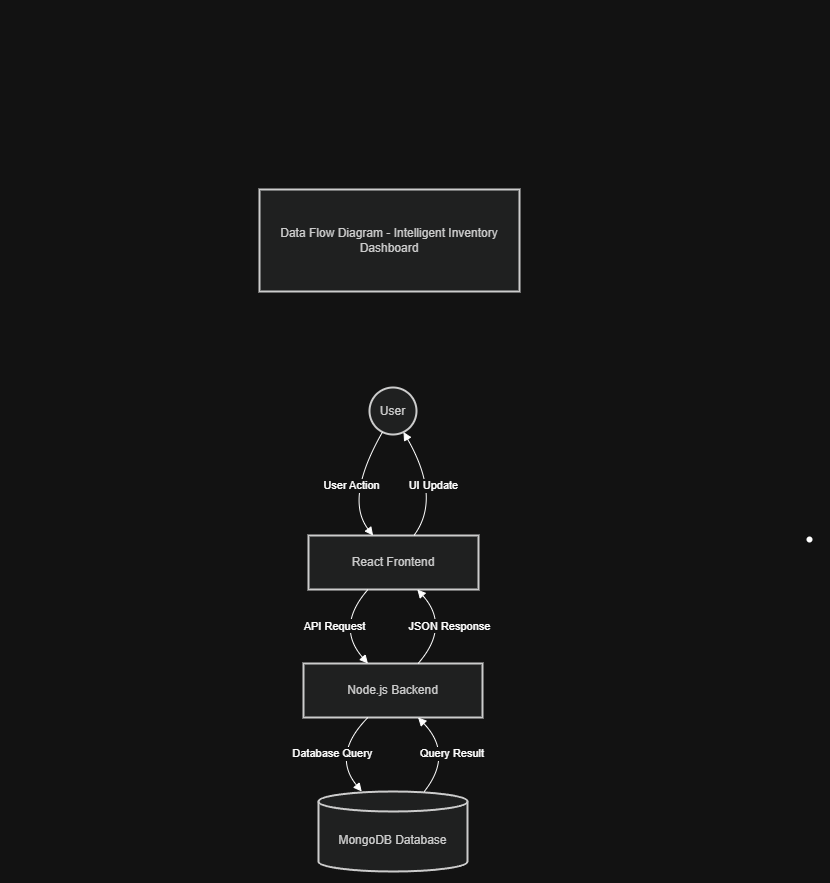

The diagram above was exported from draw.io. Its source (the exported page's mxGraphModel, read from the mxfile embedded in the PNG):
<mxGraphModel dx="1031" dy="877" grid="1" gridSize="10" guides="1" tooltips="1" connect="1" arrows="1" fold="1" page="1" pageScale="1" pageWidth="827" pageHeight="1169" math="0" shadow="0">
  <root>
    <mxCell id="0" />
    <mxCell id="1" parent="0" />
    <mxCell id="It_4LKlo1y6ETn3I2mow-2" edge="1" parent="1" style="edgeStyle=none;curved=0;rounded=1;orthogonalLoop=1;jettySize=auto;html=1;exitX=0;exitY=0.5;exitDx=0;exitDy=0;fontSize=12;startSize=8;endSize=8;">
      <mxGeometry relative="1" as="geometry">
        <mxPoint x="290" y="320" as="sourcePoint" />
        <mxPoint x="290" y="320" as="targetPoint" />
      </mxGeometry>
    </mxCell>
    <mxCell id="It_4LKlo1y6ETn3I2mow-3" edge="1" parent="1" style="edgeStyle=none;curved=0;rounded=1;orthogonalLoop=1;jettySize=auto;html=1;exitX=0;exitY=1;exitDx=0;exitDy=0;fontSize=12;startSize=8;endSize=8;">
      <mxGeometry relative="1" as="geometry">
        <mxPoint x="290" y="360" as="sourcePoint" />
        <mxPoint x="290" y="360" as="targetPoint" />
      </mxGeometry>
    </mxCell>
    <mxCell id="It_4LKlo1y6ETn3I2mow-37" parent="1" style="whiteSpace=wrap;strokeWidth=2;fillColor=light-dark(#eeeeee,#1f2020);strokeColor=light-dark(#999999,#cccccc);fontColor=light-dark(#333333,#cccccc);" value="Data Flow Diagram - Intelligent Inventory Dashboard" vertex="1">
      <mxGeometry height="102" width="260" x="530" y="490" as="geometry" />
    </mxCell>
    <mxCell id="It_4LKlo1y6ETn3I2mow-38" parent="1" style="ellipse;aspect=fixed;strokeWidth=2;whiteSpace=wrap;fillColor=light-dark(#eeeeee,#1f2020);strokeColor=light-dark(#999999,#cccccc);fontColor=light-dark(#333333,#cccccc);" value="User" vertex="1">
      <mxGeometry height="47" width="47" x="640" y="688" as="geometry" />
    </mxCell>
    <mxCell id="It_4LKlo1y6ETn3I2mow-39" parent="1" style="whiteSpace=wrap;strokeWidth=2;fillColor=light-dark(#eeeeee,#1f2020);strokeColor=light-dark(#999999,#cccccc);fontColor=light-dark(#333333,#cccccc);" value="React Frontend" vertex="1">
      <mxGeometry height="54" width="170" x="579" y="836" as="geometry" />
    </mxCell>
    <mxCell id="It_4LKlo1y6ETn3I2mow-40" parent="1" style="whiteSpace=wrap;strokeWidth=2;fillColor=light-dark(#eeeeee,#1f2020);strokeColor=light-dark(#999999,#cccccc);fontColor=light-dark(#333333,#cccccc);" value="Node.js Backend" vertex="1">
      <mxGeometry height="54" width="179" x="574" y="964" as="geometry" />
    </mxCell>
    <mxCell id="It_4LKlo1y6ETn3I2mow-41" parent="1" style="shape=cylinder3;boundedLbl=1;backgroundOutline=1;size=10;strokeWidth=2;whiteSpace=wrap;fillColor=light-dark(#eeeeee,#1f2020);strokeColor=light-dark(#999999,#cccccc);fontColor=light-dark(#333333,#cccccc);" value="MongoDB Database" vertex="1">
      <mxGeometry height="80" width="149" x="589" y="1092" as="geometry" />
    </mxCell>
    <mxCell id="It_4LKlo1y6ETn3I2mow-42" edge="1" parent="1" source="It_4LKlo1y6ETn3I2mow-38" style="curved=1;startArrow=none;endArrow=block;exitX=0.23;exitY=0.99;entryX=0.38;entryY=0;rounded=0;" target="It_4LKlo1y6ETn3I2mow-39" value="User Action">
      <mxGeometry relative="1" as="geometry">
        <Array as="points">
          <mxPoint x="615" y="799" />
        </Array>
      </mxGeometry>
    </mxCell>
    <mxCell id="It_4LKlo1y6ETn3I2mow-43" edge="1" parent="1" source="It_4LKlo1y6ETn3I2mow-39" style="curved=1;startArrow=none;endArrow=block;exitX=0.35;exitY=1;entryX=0.36;entryY=0;rounded=0;" target="It_4LKlo1y6ETn3I2mow-40" value="API Request">
      <mxGeometry relative="1" as="geometry">
        <Array as="points">
          <mxPoint x="606" y="927" />
        </Array>
      </mxGeometry>
    </mxCell>
    <mxCell id="It_4LKlo1y6ETn3I2mow-44" edge="1" parent="1" source="It_4LKlo1y6ETn3I2mow-40" style="curved=1;startArrow=none;endArrow=block;exitX=0.36;exitY=1;entryX=0.29;entryY=0;rounded=0;" target="It_4LKlo1y6ETn3I2mow-41" value="Database Query">
      <mxGeometry relative="1" as="geometry">
        <Array as="points">
          <mxPoint x="602" y="1055" />
        </Array>
      </mxGeometry>
    </mxCell>
    <mxCell id="It_4LKlo1y6ETn3I2mow-45" edge="1" parent="1" source="It_4LKlo1y6ETn3I2mow-41" style="curved=1;startArrow=none;endArrow=block;exitX=0.71;exitY=0;entryX=0.64;entryY=1;rounded=0;" target="It_4LKlo1y6ETn3I2mow-40" value="Query Result">
      <mxGeometry relative="1" as="geometry">
        <Array as="points">
          <mxPoint x="724" y="1055" />
        </Array>
      </mxGeometry>
    </mxCell>
    <mxCell id="It_4LKlo1y6ETn3I2mow-46" edge="1" parent="1" source="It_4LKlo1y6ETn3I2mow-40" style="curved=1;startArrow=none;endArrow=block;exitX=0.64;exitY=0;entryX=0.64;entryY=1;rounded=0;" target="It_4LKlo1y6ETn3I2mow-39" value="JSON Response">
      <mxGeometry relative="1" as="geometry">
        <Array as="points">
          <mxPoint x="721" y="927" />
        </Array>
      </mxGeometry>
    </mxCell>
    <mxCell id="It_4LKlo1y6ETn3I2mow-47" edge="1" parent="1" source="It_4LKlo1y6ETn3I2mow-39" style="curved=1;startArrow=none;endArrow=block;exitX=0.62;exitY=0;entryX=0.77;entryY=0.99;rounded=0;" target="It_4LKlo1y6ETn3I2mow-38" value="UI Update">
      <mxGeometry relative="1" as="geometry">
        <Array as="points">
          <mxPoint x="712" y="799" />
        </Array>
      </mxGeometry>
    </mxCell>
    <mxCell id="It_4LKlo1y6ETn3I2mow-59" parent="1" style="shape=waypoint;sketch=0;size=6;pointerEvents=1;points=[];fillColor=none;resizable=0;rotatable=0;perimeter=centerPerimeter;snapToPoint=1;" value="" vertex="1">
      <mxGeometry height="20" width="20" x="1070" y="830" as="geometry" />
    </mxCell>
  </root>
</mxGraphModel>